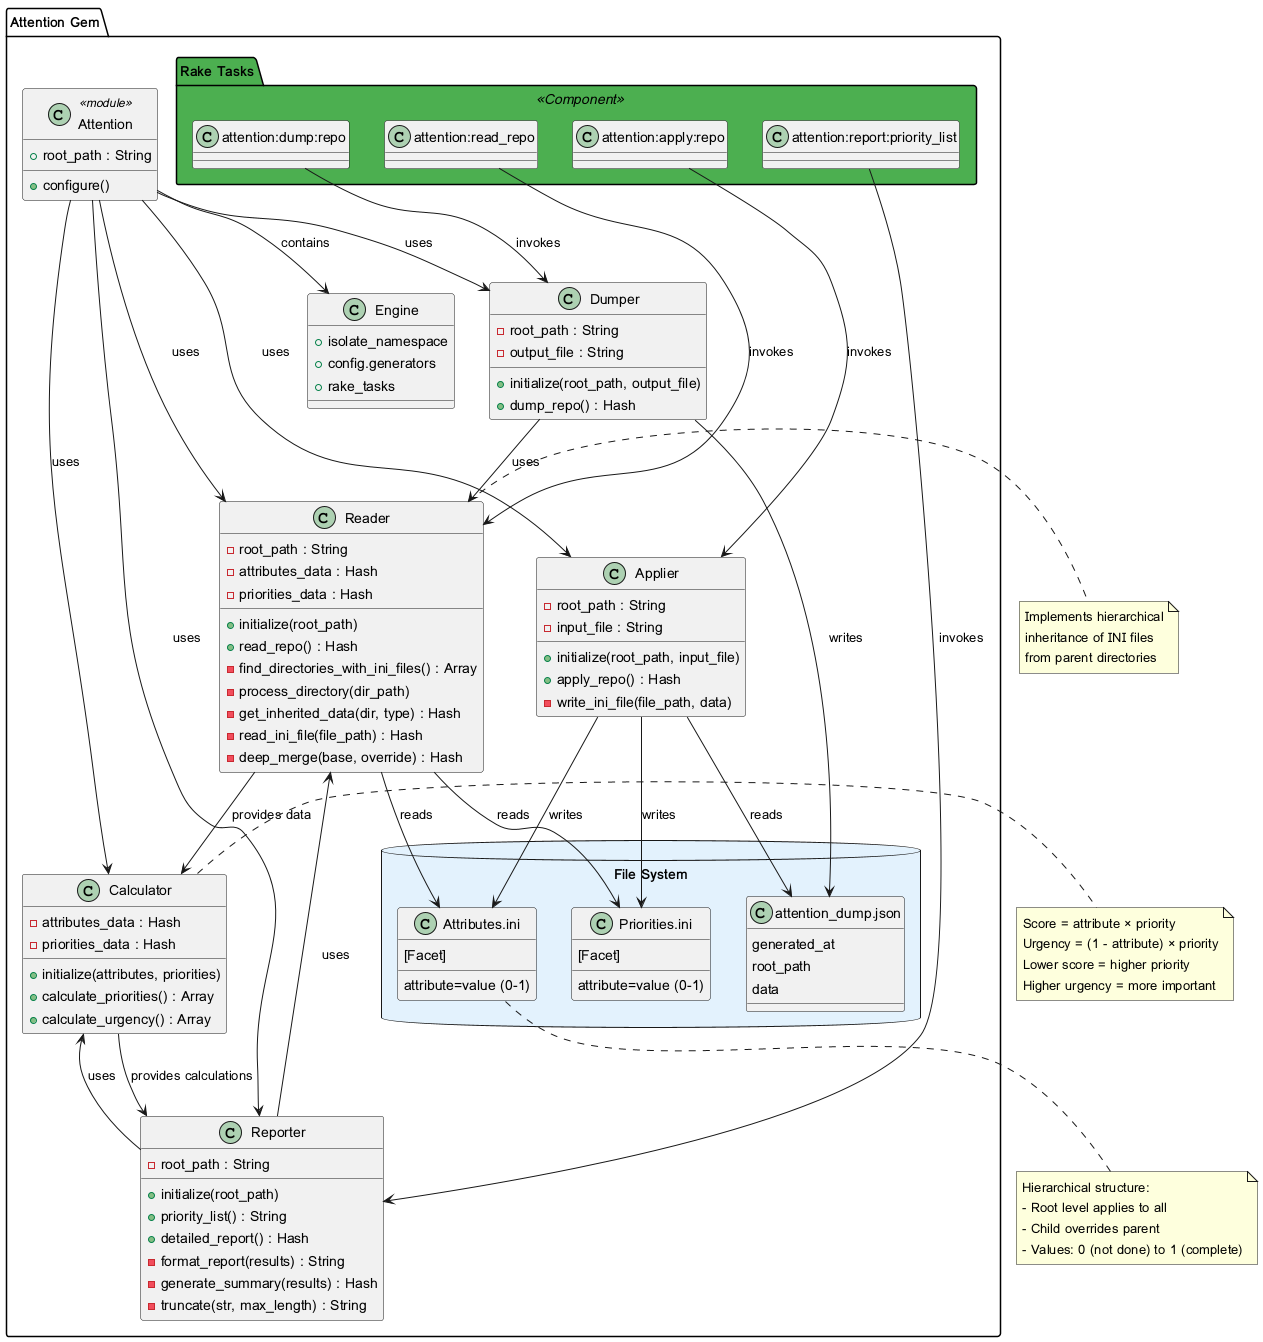

The diagram above was rendered by PlantUML. Its source (embedded in the PNG):
@startuml Attention Gem Architecture

!define LIGHTBLUE #E3F2FD
!define BLUE #2196F3
!define GREEN #4CAF50
!define ORANGE #FF9800

package "Attention Gem" {
  
  class Attention <<module>> {
    +root_path : String
    +configure()
  }
  
  class Engine {
    +isolate_namespace
    +config.generators
    +rake_tasks
  }
  
  class Reader {
    -root_path : String
    -attributes_data : Hash
    -priorities_data : Hash
    +initialize(root_path)
    +read_repo() : Hash
    -find_directories_with_ini_files() : Array
    -process_directory(dir_path)
    -get_inherited_data(dir, type) : Hash
    -read_ini_file(file_path) : Hash
    -deep_merge(base, override) : Hash
  }
  
  class Calculator {
    -attributes_data : Hash
    -priorities_data : Hash
    +initialize(attributes, priorities)
    +calculate_priorities() : Array
    +calculate_urgency() : Array
  }
  
  class Dumper {
    -root_path : String
    -output_file : String
    +initialize(root_path, output_file)
    +dump_repo() : Hash
  }
  
  class Applier {
    -root_path : String
    -input_file : String
    +initialize(root_path, input_file)
    +apply_repo() : Hash
    -write_ini_file(file_path, data)
  }
  
  class Reporter {
    -root_path : String
    +initialize(root_path)
    +priority_list() : String
    +detailed_report() : Hash
    -format_report(results) : String
    -generate_summary(results) : Hash
    -truncate(str, max_length) : String
  }
  
  package "File System" <<Database>> LIGHTBLUE {
    class "Attributes.ini" as AttrINI {
      [Facet]
      attribute=value (0-1)
    }
    
    class "Priorities.ini" as PrioINI {
      [Facet]
      attribute=value (0-1)
    }
    
    class "attention_dump.json" as DumpJSON {
      generated_at
      root_path
      data
    }
  }
  
  package "Rake Tasks" <<Component>> GREEN {
    class "attention:read_repo" as TaskRead
    class "attention:dump:repo" as TaskDump
    class "attention:apply:repo" as TaskApply
    class "attention:report:priority_list" as TaskReport
  }
}

' Relationships
Attention --> Engine : contains
Attention --> Reader : uses
Attention --> Calculator : uses
Attention --> Dumper : uses
Attention --> Applier : uses
Attention --> Reporter : uses

Reader --> AttrINI : reads
Reader --> PrioINI : reads
Reader --> Calculator : provides data

Calculator --> Reporter : provides calculations

Dumper --> Reader : uses
Dumper --> DumpJSON : writes

Applier --> DumpJSON : reads
Applier --> AttrINI : writes
Applier --> PrioINI : writes

Reporter --> Reader : uses
Reporter --> Calculator : uses

TaskRead --> Reader : invokes
TaskDump --> Dumper : invokes
TaskApply --> Applier : invokes
TaskReport --> Reporter : invokes

note right of Reader
  Implements hierarchical
  inheritance of INI files
  from parent directories
end note

note right of Calculator
  Score = attribute × priority
  Urgency = (1 - attribute) × priority
  Lower score = higher priority
  Higher urgency = more important
end note

note bottom of AttrINI
  Hierarchical structure:
  - Root level applies to all
  - Child overrides parent
  - Values: 0 (not done) to 1 (complete)
end note

@enduml